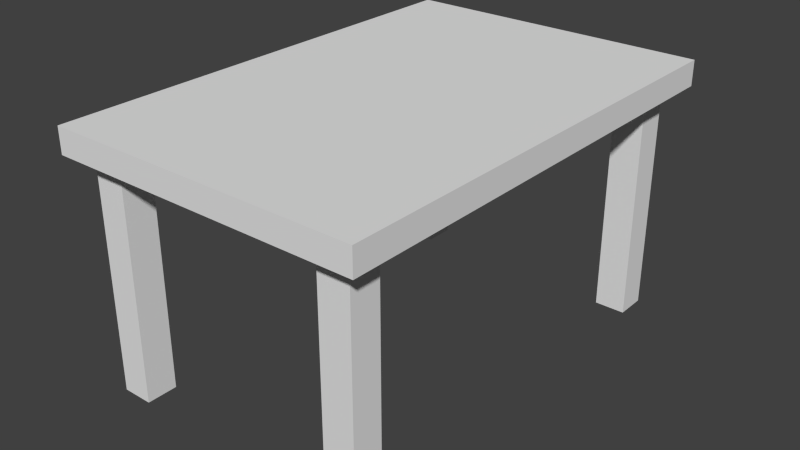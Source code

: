 # Source: table1.blend  (saved by Blender 2.71.0; exported with 4.5.12 LTS)
import bpy
from mathutils import Matrix  # noqa: F401  (used for matrix-valued properties, if any)

bpy.ops.wm.read_factory_settings(use_empty=True)
scene = bpy.context.scene
scene.name = 'Scene'

# ---- collections
col_collection_1 = bpy.data.collections.new('Collection 1'); scene.collection.children.link(col_collection_1)

# ---- materials (node trees are filled in below, after node groups)
mat_material = bpy.data.materials.new('Material')
mat_material.alpha_threshold = 0.0
mat_material.use_transparent_shadow = False
mat_material.roughness = 0.5
mat_material.line_color = (0.0, 0.0, 0.0, 1.0)

# ---- material node trees

# ---- world
world_world = bpy.data.worlds.new('World'); scene.world = world_world
world_world.color = (0.05088, 0.05088, 0.05088)
world_world.use_sun_shadow = False
world_world.sun_shadow_jitter_overblur = 0.0
world_world.cycles.sampling_method = 'MANUAL'
world_world.cycles.sample_map_resolution = 256

# ---- meshes
me_cube = bpy.data.meshes.new('Cube')
me_cube.from_pydata([(1.0, 1.0, -1.0), (1.0, -1.0, -1.0), (-1.0, -1.0, -1.0), (-1.0, 1.0, -1.0), (1.0, 1.0, 1.0), (1.0, -1.0, 1.0), (-1.0, -1.0, 1.0), (-1.0, 1.0, 1.0), (0.6618, -0.9123, -0.4732), (0.6618, -0.7801, -0.4732), (0.8601, -0.7801, -0.4732), (0.8601, -0.9123, -0.4732), (0.6618, -0.9123, -19.38), (0.6618, -0.7801, -19.38), (0.8601, -0.7801, -19.38), (0.8601, -0.9123, -19.38), (0.6618, 0.8052, -0.4732), (0.6618, 0.9374, -0.4732), (0.8601, 0.9374, -0.4732), (0.8601, 0.8052, -0.4732), (0.6618, 0.8052, -19.38), (0.6618, 0.9374, -19.38), (0.8601, 0.9374, -19.38), (0.8601, 0.8052, -19.38), (-0.912, 0.8052, -0.4732), (-0.912, 0.9374, -0.4732), (-0.7137, 0.9374, -0.4732), (-0.7137, 0.8052, -0.4732), (-0.912, 0.8052, -19.38), (-0.912, 0.9374, -19.38), (-0.7137, 0.9374, -19.38), (-0.7137, 0.8052, -19.38), (-0.912, -0.91, -0.4732), (-0.912, -0.7778, -0.4732), (-0.7137, -0.7778, -0.4732), (-0.7137, -0.91, -0.4732), (-0.912, -0.91, -19.38), (-0.912, -0.7778, -19.38), (-0.7137, -0.7778, -19.38), (-0.7137, -0.91, -19.38)], [], [(0, 1, 2, 3), (4, 7, 6, 5), (0, 4, 5, 1), (1, 5, 6, 2), (2, 6, 7, 3), (4, 0, 3, 7), (12, 8, 9, 13), (13, 9, 10, 14), (14, 10, 11, 15), (15, 11, 8, 12), (8, 11, 10, 9), (15, 12, 13, 14), (20, 16, 17, 21), (21, 17, 18, 22), (22, 18, 19, 23), (23, 19, 16, 20), (16, 19, 18, 17), (23, 20, 21, 22), (28, 24, 25, 29), (29, 25, 26, 30), (30, 26, 27, 31), (31, 27, 24, 28), (24, 27, 26, 25), (31, 28, 29, 30), (36, 32, 33, 37), (37, 33, 34, 38), (38, 34, 35, 39), (39, 35, 32, 36), (32, 35, 34, 33), (39, 36, 37, 38)])
me_cube.materials.append(mat_material)
me_cube.use_remesh_preserve_volume = False
me_cube.use_remesh_preserve_attributes = False
me_cube.use_mirror_vertex_groups = False
me_cube.update()

# ---- objects
ob_cube = bpy.data.objects.new('Cube', me_cube)

# ---- transforms, parenting, visibility, modifiers, constraints
ob_cube.location = (0.0, 0.0, 0.0)
ob_cube.scale = (1.0, 1.5, 0.08113)
ob_cube.lock_rotations_4d = False
ob_cube.empty_display_type = 'ARROWS'
ob_cube.lineart.crease_threshold = 0.0

# ---- collection membership
col_collection_1.objects.link(ob_cube)

# ---- scene / render settings (as saved in the file)
scene.frame_start = 1; scene.frame_end = 250; scene.frame_set(1)
scene.render.engine = 'BLENDER_EEVEE_NEXT'
scene.render.resolution_percentage = 50
scene.render.dither_intensity = 0.0
scene.cycles.use_denoising = False
scene.cycles.samples = 10
scene.cycles.sampling_pattern = 'TABULATED_SOBOL'
scene.cycles.light_sampling_threshold = 0.0
scene.cycles.use_adaptive_sampling = False
scene.cycles.use_light_tree = False
scene.cycles.blur_glossy = 0.0
scene.cycles.volume_bounces = 1
scene.cycles.pixel_filter_type = 'GAUSSIAN'
scene.cycles.sample_clamp_indirect = 0.0
scene.view_settings.view_transform = 'Standard'
bpy.context.view_layer.update()

# ---- added for rendering (the .blend has no active camera and no usable light): camera, sun
cam_auto = bpy.data.cameras.new('AutoCamera')
cam_auto.lens = 50.0
cam_auto.sensor_width = 36.0
cam_auto.clip_end = 1000.0
ob_auto_camera = bpy.data.objects.new('AutoCamera', cam_auto)
scene.collection.objects.link(ob_auto_camera)
ob_auto_camera.location = (3.66995, -4.40394, 2.19042)
ob_auto_camera.rotation_euler = (1.09748, -7.21219e-08, 0.694738)
scene.camera = ob_auto_camera
light_auto_sun = bpy.data.lights.new('AutoSun', 'SUN')
light_auto_sun.energy = 3.0
light_auto_sun.angle = 0.0523599
ob_auto_sun = bpy.data.objects.new('AutoSun', light_auto_sun)
scene.collection.objects.link(ob_auto_sun)
ob_auto_sun.rotation_euler = (0.872665, 0.174533, 0.523599)
bpy.context.view_layer.update()
